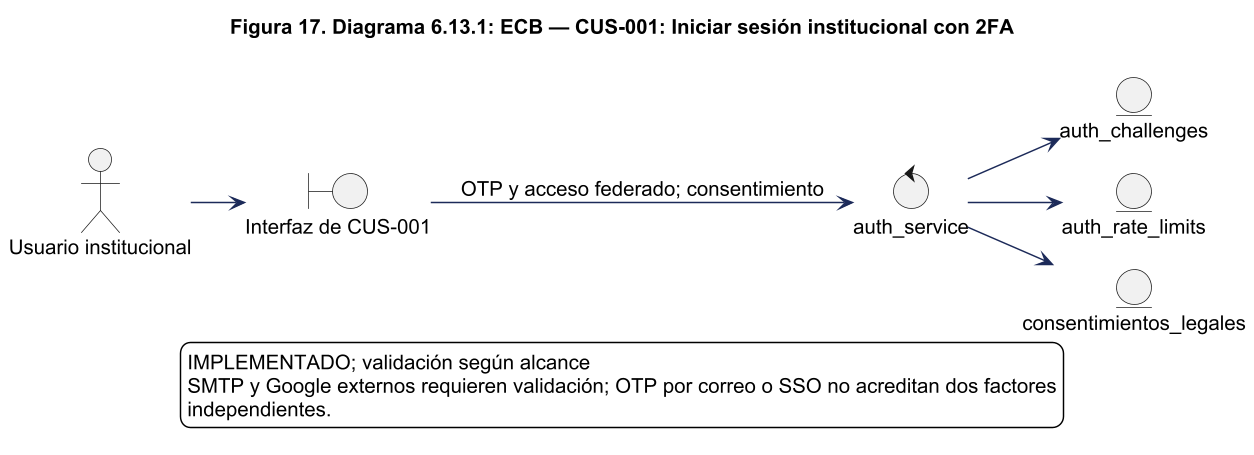

The diagram above was rendered by PlantUML. Its source (embedded in the PNG):
@startuml
!pragma layout smetana
skinparam backgroundColor white
skinparam shadowing false
skinparam defaultFontName Arial
skinparam defaultFontSize 14
skinparam ArrowColor #1C2A59
skinparam packageStyle rectangle
skinparam wrapWidth 220
skinparam maxMessageSize 260
skinparam dpi 140
title Figura 17. Diagrama 6.13.1: ECB — CUS-001: Iniciar sesión institucional con 2FA
left to right direction
actor "Usuario institucional" as actor
boundary "Interfaz de CUS-001" as ui
control "auth_service" as control
actor --> ui
ui --> control : OTP y acceso federado; consentimiento
entity "auth_challenges" as e0
control --> e0
entity "auth_rate_limits" as e1
control --> e1
entity "consentimientos_legales" as e2
control --> e2

legend bottom
IMPLEMENTADO; validación según alcance
SMTP y Google externos requieren validación; OTP por correo o SSO no acreditan dos factores
independientes.
endlegend

@enduml